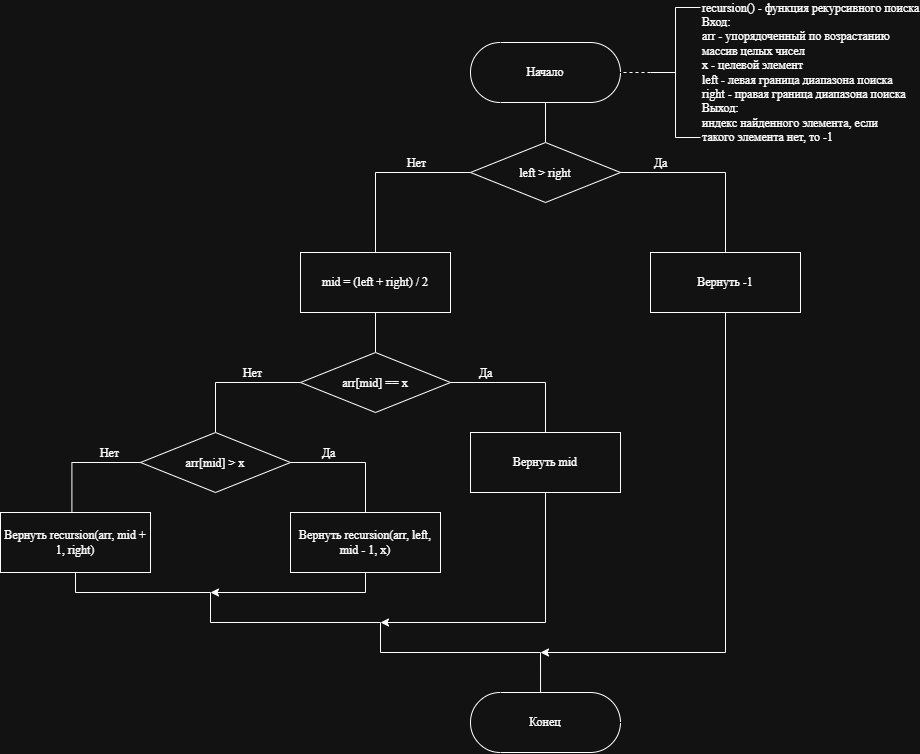

The diagram above was exported from draw.io. Its source (the exported page's mxGraphModel, read from the mxfile embedded in the PNG):
<mxGraphModel dx="1372" dy="792" grid="1" gridSize="10" guides="1" tooltips="1" connect="1" arrows="1" fold="1" page="1" pageScale="1" pageWidth="827" pageHeight="1169" math="0" shadow="0">
  <root>
    <mxCell id="0" />
    <mxCell id="1" parent="0" />
    <mxCell id="sBpV1qy02sAILGVnwyPr-1" edge="1" parent="1" source="sBpV1qy02sAILGVnwyPr-2" style="edgeStyle=orthogonalEdgeStyle;rounded=0;orthogonalLoop=1;jettySize=auto;html=1;exitX=0.5;exitY=0.5;exitDx=0;exitDy=30;exitPerimeter=0;entryX=0.5;entryY=0;entryDx=0;entryDy=0;endArrow=none;endFill=0;" target="sBpV1qy02sAILGVnwyPr-9">
      <mxGeometry relative="1" as="geometry" />
    </mxCell>
    <mxCell id="sBpV1qy02sAILGVnwyPr-2" parent="1" style="html=1;dashed=0;whiteSpace=wrap;shape=mxgraph.dfd.start" value="&lt;font face=&quot;Times New Roman&quot;&gt;Начало&lt;/font&gt;" vertex="1">
      <mxGeometry height="60" width="150" x="740" y="145" as="geometry" />
    </mxCell>
    <mxCell id="sBpV1qy02sAILGVnwyPr-3" edge="1" parent="1" style="endArrow=none;dashed=1;html=1;rounded=0;entryX=1;entryY=0.5;entryDx=0;entryDy=0;entryPerimeter=0;" target="sBpV1qy02sAILGVnwyPr-2" value="">
      <mxGeometry height="50" relative="1" width="50" as="geometry">
        <mxPoint x="920" y="175" as="sourcePoint" />
        <mxPoint x="1120" y="625" as="targetPoint" />
      </mxGeometry>
    </mxCell>
    <mxCell id="sBpV1qy02sAILGVnwyPr-4" parent="1" style="strokeWidth=1;html=1;shape=mxgraph.flowchart.annotation_2;align=left;labelPosition=right;pointerEvents=1;" value="&lt;div&gt;&lt;font face=&quot;Times New Roman&quot;&gt;recursion() - функция рекурсивного поиска&lt;/font&gt;&lt;/div&gt;&lt;font face=&quot;Times New Roman&quot;&gt;Вход:&lt;/font&gt;&lt;div&gt;&lt;font face=&quot;Times New Roman&quot;&gt;arr - упорядоченный по возрастанию&lt;/font&gt;&lt;/div&gt;&lt;div&gt;&lt;font face=&quot;Times New Roman&quot;&gt;массив целых чисел&lt;/font&gt;&lt;/div&gt;&lt;div&gt;&lt;font face=&quot;Times New Roman&quot;&gt;x - целевой элемент&lt;/font&gt;&lt;/div&gt;&lt;div&gt;&lt;font face=&quot;Times New Roman&quot;&gt;left - левая граница диапазона поиска&lt;/font&gt;&lt;/div&gt;&lt;div&gt;&lt;font face=&quot;Times New Roman&quot;&gt;right - правая граница диапазона поиска&lt;/font&gt;&lt;/div&gt;&lt;div&gt;&lt;font face=&quot;Times New Roman&quot;&gt;Выход:&lt;/font&gt;&lt;/div&gt;&lt;div&gt;&lt;font face=&quot;Times New Roman&quot;&gt;индекс найденного элемента, если&lt;/font&gt;&lt;/div&gt;&lt;div&gt;&lt;font face=&quot;Times New Roman&quot;&gt;такого элемента нет, то -1&lt;/font&gt;&lt;/div&gt;" vertex="1">
      <mxGeometry height="130" width="50" x="920" y="110" as="geometry" />
    </mxCell>
    <mxCell id="sBpV1qy02sAILGVnwyPr-5" edge="1" parent="1" source="sBpV1qy02sAILGVnwyPr-9" style="edgeStyle=orthogonalEdgeStyle;rounded=0;orthogonalLoop=1;jettySize=auto;html=1;exitX=1;exitY=0.5;exitDx=0;exitDy=0;entryX=0.5;entryY=0;entryDx=0;entryDy=0;endArrow=none;endFill=0;" target="sBpV1qy02sAILGVnwyPr-11">
      <mxGeometry relative="1" as="geometry" />
    </mxCell>
    <mxCell id="sBpV1qy02sAILGVnwyPr-6" connectable="0" parent="sBpV1qy02sAILGVnwyPr-5" style="edgeLabel;html=1;align=center;verticalAlign=middle;resizable=0;points=[];" value="&lt;font face=&quot;Times New Roman&quot; style=&quot;font-size: 12px;&quot;&gt;Да&lt;/font&gt;" vertex="1">
      <mxGeometry relative="1" x="-0.576" as="geometry">
        <mxPoint y="-10" as="offset" />
      </mxGeometry>
    </mxCell>
    <mxCell id="sBpV1qy02sAILGVnwyPr-7" edge="1" parent="1" source="sBpV1qy02sAILGVnwyPr-9" style="edgeStyle=orthogonalEdgeStyle;rounded=0;orthogonalLoop=1;jettySize=auto;html=1;exitX=0;exitY=0.5;exitDx=0;exitDy=0;entryX=0.5;entryY=0;entryDx=0;entryDy=0;endArrow=none;endFill=0;" target="sBpV1qy02sAILGVnwyPr-13">
      <mxGeometry relative="1" as="geometry" />
    </mxCell>
    <mxCell id="sBpV1qy02sAILGVnwyPr-8" connectable="0" parent="sBpV1qy02sAILGVnwyPr-7" style="edgeLabel;html=1;align=center;verticalAlign=middle;resizable=0;points=[];" value="&lt;font face=&quot;Times New Roman&quot; style=&quot;font-size: 12px;&quot;&gt;Нет&lt;/font&gt;" vertex="1">
      <mxGeometry relative="1" x="-0.2792" y="-1" as="geometry">
        <mxPoint x="8" y="-9" as="offset" />
      </mxGeometry>
    </mxCell>
    <mxCell id="sBpV1qy02sAILGVnwyPr-9" parent="1" style="rhombus;whiteSpace=wrap;html=1;shapeInside=1;" value="&lt;font face=&quot;Times New Roman&quot;&gt;left &amp;gt; right&lt;/font&gt;" vertex="1">
      <mxGeometry height="60" width="150" x="740" y="245" as="geometry" />
    </mxCell>
    <mxCell id="sBpV1qy02sAILGVnwyPr-10" edge="1" parent="1" source="sBpV1qy02sAILGVnwyPr-11" style="edgeStyle=orthogonalEdgeStyle;rounded=0;orthogonalLoop=1;jettySize=auto;html=1;exitX=0.5;exitY=1;exitDx=0;exitDy=0;">
      <mxGeometry relative="1" as="geometry">
        <Array as="points">
          <mxPoint x="995" y="755" />
        </Array>
        <mxPoint x="810" y="755" as="targetPoint" />
      </mxGeometry>
    </mxCell>
    <mxCell id="sBpV1qy02sAILGVnwyPr-11" parent="1" style="rounded=0;whiteSpace=wrap;html=1;" value="&lt;font face=&quot;Times New Roman&quot;&gt;Вернуть -1&lt;/font&gt;" vertex="1">
      <mxGeometry height="60" width="150" x="920" y="355" as="geometry" />
    </mxCell>
    <mxCell id="sBpV1qy02sAILGVnwyPr-12" edge="1" parent="1" source="sBpV1qy02sAILGVnwyPr-13" style="edgeStyle=orthogonalEdgeStyle;rounded=0;orthogonalLoop=1;jettySize=auto;html=1;exitX=0.5;exitY=1;exitDx=0;exitDy=0;entryX=0.5;entryY=0;entryDx=0;entryDy=0;endArrow=none;endFill=0;" target="sBpV1qy02sAILGVnwyPr-18">
      <mxGeometry relative="1" as="geometry" />
    </mxCell>
    <mxCell id="sBpV1qy02sAILGVnwyPr-13" parent="1" style="rounded=0;whiteSpace=wrap;html=1;" value="&lt;font face=&quot;Times New Roman&quot;&gt;mid = (left + right) / 2&lt;/font&gt;" vertex="1">
      <mxGeometry height="60" width="150" x="570" y="355" as="geometry" />
    </mxCell>
    <mxCell id="sBpV1qy02sAILGVnwyPr-14" edge="1" parent="1" source="sBpV1qy02sAILGVnwyPr-18" style="edgeStyle=orthogonalEdgeStyle;rounded=0;orthogonalLoop=1;jettySize=auto;html=1;exitX=1;exitY=0.5;exitDx=0;exitDy=0;entryX=0.5;entryY=0;entryDx=0;entryDy=0;endArrow=none;endFill=0;" target="sBpV1qy02sAILGVnwyPr-20">
      <mxGeometry relative="1" as="geometry" />
    </mxCell>
    <mxCell id="sBpV1qy02sAILGVnwyPr-15" connectable="0" parent="sBpV1qy02sAILGVnwyPr-14" style="edgeLabel;html=1;align=center;verticalAlign=middle;resizable=0;points=[];" value="&lt;font face=&quot;Times New Roman&quot; style=&quot;font-size: 12px;&quot;&gt;Да&lt;/font&gt;" vertex="1">
      <mxGeometry relative="1" x="-0.5302" as="geometry">
        <mxPoint y="-10" as="offset" />
      </mxGeometry>
    </mxCell>
    <mxCell id="sBpV1qy02sAILGVnwyPr-16" edge="1" parent="1" source="sBpV1qy02sAILGVnwyPr-18" style="edgeStyle=orthogonalEdgeStyle;rounded=0;orthogonalLoop=1;jettySize=auto;html=1;exitX=0;exitY=0.5;exitDx=0;exitDy=0;entryX=0.5;entryY=0;entryDx=0;entryDy=0;endArrow=none;endFill=0;" target="sBpV1qy02sAILGVnwyPr-23">
      <mxGeometry relative="1" as="geometry" />
    </mxCell>
    <mxCell id="sBpV1qy02sAILGVnwyPr-17" connectable="0" parent="sBpV1qy02sAILGVnwyPr-16" style="edgeLabel;html=1;align=center;verticalAlign=middle;resizable=0;points=[];" value="&lt;font face=&quot;Times New Roman&quot; style=&quot;font-size: 12px;&quot;&gt;Нет&lt;/font&gt;" vertex="1">
      <mxGeometry relative="1" x="-0.2758" y="1" as="geometry">
        <mxPoint y="-11" as="offset" />
      </mxGeometry>
    </mxCell>
    <mxCell id="sBpV1qy02sAILGVnwyPr-18" parent="1" style="rhombus;whiteSpace=wrap;html=1;shapeInside=1;" value="&lt;font face=&quot;Times New Roman&quot;&gt;arr[mid] == x&lt;/font&gt;" vertex="1">
      <mxGeometry height="60" width="150" x="570" y="455" as="geometry" />
    </mxCell>
    <mxCell id="sBpV1qy02sAILGVnwyPr-19" edge="1" parent="1" source="sBpV1qy02sAILGVnwyPr-20" style="edgeStyle=orthogonalEdgeStyle;rounded=0;orthogonalLoop=1;jettySize=auto;html=1;exitX=0.5;exitY=1;exitDx=0;exitDy=0;">
      <mxGeometry relative="1" as="geometry">
        <Array as="points">
          <mxPoint x="815" y="725.04" />
        </Array>
        <mxPoint x="650" y="725.0000000000002" as="targetPoint" />
      </mxGeometry>
    </mxCell>
    <mxCell id="sBpV1qy02sAILGVnwyPr-20" parent="1" style="rounded=0;whiteSpace=wrap;html=1;" value="&lt;font face=&quot;Times New Roman&quot;&gt;Вернуть mid&lt;/font&gt;" vertex="1">
      <mxGeometry height="60" width="150" x="740" y="535" as="geometry" />
    </mxCell>
    <mxCell id="sBpV1qy02sAILGVnwyPr-21" edge="1" parent="1" source="sBpV1qy02sAILGVnwyPr-23" style="edgeStyle=orthogonalEdgeStyle;rounded=0;orthogonalLoop=1;jettySize=auto;html=1;exitX=1;exitY=0.5;exitDx=0;exitDy=0;entryX=0.5;entryY=0;entryDx=0;entryDy=0;endArrow=none;endFill=0;" target="sBpV1qy02sAILGVnwyPr-25">
      <mxGeometry relative="1" as="geometry" />
    </mxCell>
    <mxCell id="sBpV1qy02sAILGVnwyPr-22" connectable="0" parent="sBpV1qy02sAILGVnwyPr-21" style="edgeLabel;html=1;align=center;verticalAlign=middle;resizable=0;points=[];" value="&lt;font face=&quot;Times New Roman&quot; style=&quot;font-size: 12px;&quot;&gt;Да&lt;/font&gt;" vertex="1">
      <mxGeometry relative="1" x="-0.3986" as="geometry">
        <mxPoint y="-10" as="offset" />
      </mxGeometry>
    </mxCell>
    <mxCell id="sBpV1qy02sAILGVnwyPr-23" parent="1" style="rhombus;whiteSpace=wrap;html=1;shapeInside=1;" value="&lt;font face=&quot;Times New Roman&quot;&gt;arr[mid] &amp;gt; x&lt;/font&gt;" vertex="1">
      <mxGeometry height="60" width="150" x="410" y="535" as="geometry" />
    </mxCell>
    <mxCell id="sBpV1qy02sAILGVnwyPr-24" edge="1" parent="1" source="sBpV1qy02sAILGVnwyPr-25" style="edgeStyle=orthogonalEdgeStyle;rounded=0;orthogonalLoop=1;jettySize=auto;html=1;exitX=0.5;exitY=1;exitDx=0;exitDy=0;">
      <mxGeometry relative="1" as="geometry">
        <Array as="points">
          <mxPoint x="635" y="695.04" />
          <mxPoint x="480.03999999999996" y="695.04" />
        </Array>
        <mxPoint x="480" y="695" as="targetPoint" />
      </mxGeometry>
    </mxCell>
    <mxCell id="sBpV1qy02sAILGVnwyPr-25" parent="1" style="rounded=0;whiteSpace=wrap;html=1;" value="&lt;font face=&quot;Times New Roman&quot;&gt;Вернуть recursion(arr, left, mid - 1, x)&lt;/font&gt;" vertex="1">
      <mxGeometry height="60" width="150" x="560" y="615" as="geometry" />
    </mxCell>
    <mxCell id="sBpV1qy02sAILGVnwyPr-26" edge="1" parent="1" source="sBpV1qy02sAILGVnwyPr-27" style="edgeStyle=orthogonalEdgeStyle;rounded=0;orthogonalLoop=1;jettySize=auto;html=1;exitX=0.5;exitY=1;exitDx=0;exitDy=0;endArrow=none;endFill=0;">
      <mxGeometry relative="1" as="geometry">
        <Array as="points">
          <mxPoint x="345" y="695.04" />
          <mxPoint x="480.03999999999996" y="695.04" />
        </Array>
        <mxPoint x="480" y="725.0000000000002" as="targetPoint" />
      </mxGeometry>
    </mxCell>
    <mxCell id="sBpV1qy02sAILGVnwyPr-27" parent="1" style="rounded=0;whiteSpace=wrap;html=1;" value="&lt;font face=&quot;Times New Roman&quot;&gt;Вернуть recursion(arr, mid + 1, right)&lt;/font&gt;" vertex="1">
      <mxGeometry height="60" width="150" x="270" y="615" as="geometry" />
    </mxCell>
    <mxCell id="sBpV1qy02sAILGVnwyPr-28" edge="1" parent="1" source="sBpV1qy02sAILGVnwyPr-23" style="edgeStyle=orthogonalEdgeStyle;rounded=0;orthogonalLoop=1;jettySize=auto;html=1;exitX=0;exitY=0.5;exitDx=0;exitDy=0;entryX=0.476;entryY=-0.009;entryDx=0;entryDy=0;entryPerimeter=0;endArrow=none;endFill=0;" target="sBpV1qy02sAILGVnwyPr-27">
      <mxGeometry relative="1" as="geometry" />
    </mxCell>
    <mxCell id="sBpV1qy02sAILGVnwyPr-29" connectable="0" parent="sBpV1qy02sAILGVnwyPr-28" style="edgeLabel;html=1;align=center;verticalAlign=middle;resizable=0;points=[];" value="&lt;font face=&quot;Times New Roman&quot; style=&quot;font-size: 12px;&quot;&gt;Нет&lt;/font&gt;" vertex="1">
      <mxGeometry relative="1" x="-0.4509" as="geometry">
        <mxPoint y="-10" as="offset" />
      </mxGeometry>
    </mxCell>
    <mxCell id="sBpV1qy02sAILGVnwyPr-30" parent="1" style="html=1;dashed=0;whiteSpace=wrap;shape=mxgraph.dfd.start" value="&lt;font face=&quot;Times New Roman&quot;&gt;Конец&lt;/font&gt;" vertex="1">
      <mxGeometry height="60" width="150" x="740" y="795" as="geometry" />
    </mxCell>
    <mxCell id="sBpV1qy02sAILGVnwyPr-31" edge="1" parent="1" style="endArrow=none;html=1;rounded=0;" value="">
      <mxGeometry height="50" relative="1" width="50" as="geometry">
        <mxPoint x="480" y="725" as="sourcePoint" />
        <mxPoint x="650" y="725" as="targetPoint" />
      </mxGeometry>
    </mxCell>
    <mxCell id="sBpV1qy02sAILGVnwyPr-32" edge="1" parent="1" style="endArrow=none;html=1;rounded=0;" value="">
      <mxGeometry height="50" relative="1" width="50" as="geometry">
        <mxPoint x="650" y="755" as="sourcePoint" />
        <mxPoint x="650" y="725" as="targetPoint" />
      </mxGeometry>
    </mxCell>
    <mxCell id="sBpV1qy02sAILGVnwyPr-33" edge="1" parent="1" style="endArrow=none;html=1;rounded=0;" value="">
      <mxGeometry height="50" relative="1" width="50" as="geometry">
        <mxPoint x="650" y="755" as="sourcePoint" />
        <mxPoint x="810" y="755" as="targetPoint" />
      </mxGeometry>
    </mxCell>
    <mxCell id="sBpV1qy02sAILGVnwyPr-34" edge="1" parent="1" source="sBpV1qy02sAILGVnwyPr-30" style="endArrow=none;html=1;rounded=0;exitX=0.467;exitY=0;exitDx=0;exitDy=0;exitPerimeter=0;" value="">
      <mxGeometry height="50" relative="1" width="50" as="geometry">
        <mxPoint x="760" y="805" as="sourcePoint" />
        <mxPoint x="810" y="755" as="targetPoint" />
      </mxGeometry>
    </mxCell>
  </root>
</mxGraphModel>